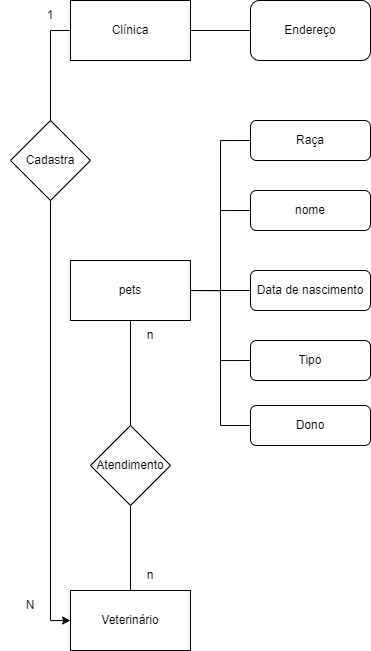

The diagram above was exported from draw.io. Its source (the exported page's mxGraphModel, read from the mxfile embedded in the PNG):
<mxGraphModel dx="1400" dy="689" grid="1" gridSize="10" guides="1" tooltips="1" connect="1" arrows="1" fold="1" page="1" pageScale="1" pageWidth="827" pageHeight="1169" math="0" shadow="0">
  <root>
    <mxCell id="0" />
    <mxCell id="1" parent="0" />
    <mxCell id="A3aC9wrPUomfI02EXxO_-5" style="edgeStyle=orthogonalEdgeStyle;rounded=0;orthogonalLoop=1;jettySize=auto;html=1;exitX=1;exitY=0.5;exitDx=0;exitDy=0;entryX=0;entryY=0.5;entryDx=0;entryDy=0;endArrow=none;endFill=0;" edge="1" parent="1" source="A3aC9wrPUomfI02EXxO_-1" target="A3aC9wrPUomfI02EXxO_-4">
      <mxGeometry relative="1" as="geometry" />
    </mxCell>
    <mxCell id="A3aC9wrPUomfI02EXxO_-24" style="edgeStyle=orthogonalEdgeStyle;rounded=0;orthogonalLoop=1;jettySize=auto;html=1;exitX=0;exitY=0.5;exitDx=0;exitDy=0;entryX=0;entryY=0.5;entryDx=0;entryDy=0;" edge="1" parent="1" source="A3aC9wrPUomfI02EXxO_-1" target="A3aC9wrPUomfI02EXxO_-17">
      <mxGeometry relative="1" as="geometry" />
    </mxCell>
    <mxCell id="A3aC9wrPUomfI02EXxO_-1" value="Clínica" style="rounded=0;whiteSpace=wrap;html=1;" vertex="1" parent="1">
      <mxGeometry x="200" y="80" width="120" height="60" as="geometry" />
    </mxCell>
    <mxCell id="A3aC9wrPUomfI02EXxO_-11" style="edgeStyle=orthogonalEdgeStyle;rounded=0;orthogonalLoop=1;jettySize=auto;html=1;exitX=1;exitY=0.5;exitDx=0;exitDy=0;entryX=0;entryY=0.5;entryDx=0;entryDy=0;endArrow=none;endFill=0;" edge="1" parent="1" source="A3aC9wrPUomfI02EXxO_-3" target="A3aC9wrPUomfI02EXxO_-8">
      <mxGeometry relative="1" as="geometry" />
    </mxCell>
    <mxCell id="A3aC9wrPUomfI02EXxO_-19" style="edgeStyle=orthogonalEdgeStyle;rounded=0;orthogonalLoop=1;jettySize=auto;html=1;exitX=0.5;exitY=1;exitDx=0;exitDy=0;entryX=0.5;entryY=0;entryDx=0;entryDy=0;endArrow=none;endFill=0;" edge="1" parent="1" source="A3aC9wrPUomfI02EXxO_-3" target="A3aC9wrPUomfI02EXxO_-18">
      <mxGeometry relative="1" as="geometry" />
    </mxCell>
    <mxCell id="A3aC9wrPUomfI02EXxO_-3" value="pets" style="rounded=0;whiteSpace=wrap;html=1;" vertex="1" parent="1">
      <mxGeometry x="200" y="340" width="120" height="60" as="geometry" />
    </mxCell>
    <mxCell id="A3aC9wrPUomfI02EXxO_-4" value="Endereço" style="rounded=1;whiteSpace=wrap;html=1;" vertex="1" parent="1">
      <mxGeometry x="380" y="80" width="120" height="60" as="geometry" />
    </mxCell>
    <mxCell id="A3aC9wrPUomfI02EXxO_-12" style="edgeStyle=orthogonalEdgeStyle;rounded=0;orthogonalLoop=1;jettySize=auto;html=1;exitX=0;exitY=0.5;exitDx=0;exitDy=0;entryX=1;entryY=0.5;entryDx=0;entryDy=0;endArrow=none;endFill=0;" edge="1" parent="1" source="A3aC9wrPUomfI02EXxO_-6" target="A3aC9wrPUomfI02EXxO_-3">
      <mxGeometry relative="1" as="geometry" />
    </mxCell>
    <mxCell id="A3aC9wrPUomfI02EXxO_-6" value="Raça" style="rounded=1;whiteSpace=wrap;html=1;" vertex="1" parent="1">
      <mxGeometry x="380" y="200" width="120" height="40" as="geometry" />
    </mxCell>
    <mxCell id="A3aC9wrPUomfI02EXxO_-13" style="edgeStyle=orthogonalEdgeStyle;rounded=0;orthogonalLoop=1;jettySize=auto;html=1;exitX=0;exitY=0.5;exitDx=0;exitDy=0;entryX=1;entryY=0.5;entryDx=0;entryDy=0;endArrow=none;endFill=0;" edge="1" parent="1" source="A3aC9wrPUomfI02EXxO_-7" target="A3aC9wrPUomfI02EXxO_-3">
      <mxGeometry relative="1" as="geometry" />
    </mxCell>
    <mxCell id="A3aC9wrPUomfI02EXxO_-7" value="nome" style="rounded=1;whiteSpace=wrap;html=1;" vertex="1" parent="1">
      <mxGeometry x="380" y="270" width="120" height="40" as="geometry" />
    </mxCell>
    <mxCell id="A3aC9wrPUomfI02EXxO_-8" value="Data de nascimento" style="rounded=1;whiteSpace=wrap;html=1;" vertex="1" parent="1">
      <mxGeometry x="380" y="350" width="120" height="40" as="geometry" />
    </mxCell>
    <mxCell id="A3aC9wrPUomfI02EXxO_-14" style="edgeStyle=orthogonalEdgeStyle;rounded=0;orthogonalLoop=1;jettySize=auto;html=1;exitX=0;exitY=0.5;exitDx=0;exitDy=0;entryX=1;entryY=0.5;entryDx=0;entryDy=0;endArrow=none;endFill=0;" edge="1" parent="1" source="A3aC9wrPUomfI02EXxO_-9" target="A3aC9wrPUomfI02EXxO_-3">
      <mxGeometry relative="1" as="geometry" />
    </mxCell>
    <mxCell id="A3aC9wrPUomfI02EXxO_-9" value="Tipo" style="rounded=1;whiteSpace=wrap;html=1;" vertex="1" parent="1">
      <mxGeometry x="380" y="420" width="120" height="40" as="geometry" />
    </mxCell>
    <mxCell id="A3aC9wrPUomfI02EXxO_-16" style="edgeStyle=orthogonalEdgeStyle;rounded=0;orthogonalLoop=1;jettySize=auto;html=1;exitX=0;exitY=0.5;exitDx=0;exitDy=0;entryX=1;entryY=0.5;entryDx=0;entryDy=0;endArrow=none;endFill=0;" edge="1" parent="1" source="A3aC9wrPUomfI02EXxO_-10" target="A3aC9wrPUomfI02EXxO_-3">
      <mxGeometry relative="1" as="geometry" />
    </mxCell>
    <mxCell id="A3aC9wrPUomfI02EXxO_-10" value="Dono" style="rounded=1;whiteSpace=wrap;html=1;" vertex="1" parent="1">
      <mxGeometry x="380" y="485" width="120" height="40" as="geometry" />
    </mxCell>
    <mxCell id="A3aC9wrPUomfI02EXxO_-17" value="Veterinário" style="rounded=0;whiteSpace=wrap;html=1;" vertex="1" parent="1">
      <mxGeometry x="200" y="670" width="120" height="60" as="geometry" />
    </mxCell>
    <mxCell id="A3aC9wrPUomfI02EXxO_-20" style="edgeStyle=orthogonalEdgeStyle;rounded=0;orthogonalLoop=1;jettySize=auto;html=1;exitX=0.5;exitY=1;exitDx=0;exitDy=0;entryX=0.5;entryY=0;entryDx=0;entryDy=0;endArrow=none;endFill=0;" edge="1" parent="1" source="A3aC9wrPUomfI02EXxO_-18" target="A3aC9wrPUomfI02EXxO_-17">
      <mxGeometry relative="1" as="geometry" />
    </mxCell>
    <mxCell id="A3aC9wrPUomfI02EXxO_-18" value="Atendimento" style="rhombus;whiteSpace=wrap;html=1;" vertex="1" parent="1">
      <mxGeometry x="220" y="505" width="80" height="80" as="geometry" />
    </mxCell>
    <mxCell id="A3aC9wrPUomfI02EXxO_-21" value="n" style="text;html=1;strokeColor=none;fillColor=none;align=center;verticalAlign=middle;whiteSpace=wrap;rounded=0;" vertex="1" parent="1">
      <mxGeometry x="250" y="400" width="60" height="30" as="geometry" />
    </mxCell>
    <mxCell id="A3aC9wrPUomfI02EXxO_-22" value="n" style="text;html=1;strokeColor=none;fillColor=none;align=center;verticalAlign=middle;whiteSpace=wrap;rounded=0;" vertex="1" parent="1">
      <mxGeometry x="250" y="640" width="60" height="30" as="geometry" />
    </mxCell>
    <mxCell id="A3aC9wrPUomfI02EXxO_-25" value="Cadastra" style="rhombus;whiteSpace=wrap;html=1;" vertex="1" parent="1">
      <mxGeometry x="140" y="200" width="80" height="80" as="geometry" />
    </mxCell>
    <mxCell id="A3aC9wrPUomfI02EXxO_-26" value="1" style="text;html=1;strokeColor=none;fillColor=none;align=center;verticalAlign=middle;whiteSpace=wrap;rounded=0;" vertex="1" parent="1">
      <mxGeometry x="150" y="80" width="60" height="30" as="geometry" />
    </mxCell>
    <mxCell id="A3aC9wrPUomfI02EXxO_-27" value="N" style="text;html=1;strokeColor=none;fillColor=none;align=center;verticalAlign=middle;whiteSpace=wrap;rounded=0;" vertex="1" parent="1">
      <mxGeometry x="130" y="670" width="60" height="30" as="geometry" />
    </mxCell>
  </root>
</mxGraphModel>